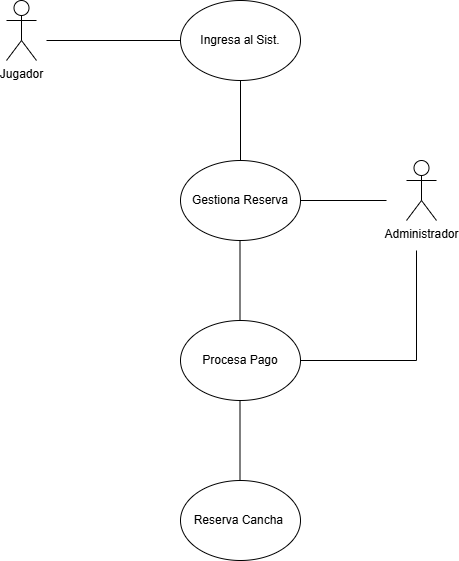

The diagram above was exported from draw.io. Its source (the exported page's mxGraphModel, read from the mxfile embedded in the PNG):
<mxGraphModel dx="1281" dy="623" grid="1" gridSize="10" guides="1" tooltips="1" connect="1" arrows="1" fold="1" page="1" pageScale="1" pageWidth="827" pageHeight="1169" math="0" shadow="0">
  <root>
    <mxCell id="0" />
    <mxCell id="1" parent="0" />
    <mxCell id="bozq-EsXwqbuIac1fQuy-1" value="&lt;font style=&quot;vertical-align: inherit;&quot;&gt;&lt;font style=&quot;vertical-align: inherit;&quot;&gt;Jugador&lt;/font&gt;&lt;/font&gt;" style="shape=umlActor;verticalLabelPosition=bottom;verticalAlign=top;html=1;outlineConnect=0;" vertex="1" parent="1">
      <mxGeometry x="120" y="80" width="30" height="60" as="geometry" />
    </mxCell>
    <mxCell id="bozq-EsXwqbuIac1fQuy-2" value="&lt;font style=&quot;vertical-align: inherit;&quot;&gt;&lt;font style=&quot;vertical-align: inherit;&quot;&gt;Ingresa al Sist.&lt;/font&gt;&lt;/font&gt;" style="ellipse;whiteSpace=wrap;html=1;" vertex="1" parent="1">
      <mxGeometry x="294" y="80" width="120" height="80" as="geometry" />
    </mxCell>
    <mxCell id="bozq-EsXwqbuIac1fQuy-3" value="&lt;font style=&quot;vertical-align: inherit;&quot;&gt;&lt;font style=&quot;vertical-align: inherit;&quot;&gt;Gestiona Reserva&lt;/font&gt;&lt;/font&gt;" style="ellipse;whiteSpace=wrap;html=1;" vertex="1" parent="1">
      <mxGeometry x="294" y="240" width="120" height="80" as="geometry" />
    </mxCell>
    <mxCell id="bozq-EsXwqbuIac1fQuy-4" value="&lt;font style=&quot;vertical-align: inherit;&quot;&gt;&lt;font style=&quot;vertical-align: inherit;&quot;&gt;Procesa Pago&lt;/font&gt;&lt;/font&gt;" style="ellipse;whiteSpace=wrap;html=1;" vertex="1" parent="1">
      <mxGeometry x="294" y="400" width="120" height="80" as="geometry" />
    </mxCell>
    <mxCell id="bozq-EsXwqbuIac1fQuy-5" value="&lt;font style=&quot;vertical-align: inherit;&quot;&gt;&lt;font style=&quot;vertical-align: inherit;&quot;&gt;Reserva Cancha&amp;nbsp;&lt;/font&gt;&lt;/font&gt;" style="ellipse;whiteSpace=wrap;html=1;" vertex="1" parent="1">
      <mxGeometry x="294" y="560" width="120" height="80" as="geometry" />
    </mxCell>
    <mxCell id="bozq-EsXwqbuIac1fQuy-6" value="&lt;font style=&quot;vertical-align: inherit;&quot;&gt;&lt;font style=&quot;vertical-align: inherit;&quot;&gt;Administrador&lt;/font&gt;&lt;/font&gt;" style="shape=umlActor;verticalLabelPosition=bottom;verticalAlign=top;html=1;outlineConnect=0;" vertex="1" parent="1">
      <mxGeometry x="520" y="240" width="30" height="60" as="geometry" />
    </mxCell>
    <mxCell id="bozq-EsXwqbuIac1fQuy-7" value="" style="endArrow=none;html=1;rounded=0;entryX=0;entryY=0.5;entryDx=0;entryDy=0;" edge="1" parent="1" target="bozq-EsXwqbuIac1fQuy-2">
      <mxGeometry width="50" height="50" relative="1" as="geometry">
        <mxPoint x="160" y="120" as="sourcePoint" />
        <mxPoint x="440" y="300" as="targetPoint" />
      </mxGeometry>
    </mxCell>
    <mxCell id="bozq-EsXwqbuIac1fQuy-8" value="" style="endArrow=none;html=1;rounded=0;entryX=0.5;entryY=1;entryDx=0;entryDy=0;exitX=0.5;exitY=0;exitDx=0;exitDy=0;" edge="1" parent="1" source="bozq-EsXwqbuIac1fQuy-3" target="bozq-EsXwqbuIac1fQuy-2">
      <mxGeometry width="50" height="50" relative="1" as="geometry">
        <mxPoint x="390" y="350" as="sourcePoint" />
        <mxPoint x="440" y="300" as="targetPoint" />
      </mxGeometry>
    </mxCell>
    <mxCell id="bozq-EsXwqbuIac1fQuy-9" value="" style="endArrow=none;html=1;rounded=0;entryX=0.5;entryY=1;entryDx=0;entryDy=0;exitX=0.5;exitY=0;exitDx=0;exitDy=0;" edge="1" parent="1">
      <mxGeometry width="50" height="50" relative="1" as="geometry">
        <mxPoint x="353.5" y="400" as="sourcePoint" />
        <mxPoint x="353.5" y="320" as="targetPoint" />
      </mxGeometry>
    </mxCell>
    <mxCell id="bozq-EsXwqbuIac1fQuy-10" value="" style="endArrow=none;html=1;rounded=0;entryX=0.5;entryY=1;entryDx=0;entryDy=0;exitX=0.5;exitY=0;exitDx=0;exitDy=0;" edge="1" parent="1">
      <mxGeometry width="50" height="50" relative="1" as="geometry">
        <mxPoint x="353.5" y="560" as="sourcePoint" />
        <mxPoint x="353.5" y="480" as="targetPoint" />
      </mxGeometry>
    </mxCell>
    <mxCell id="bozq-EsXwqbuIac1fQuy-11" value="" style="endArrow=none;html=1;rounded=0;exitX=1;exitY=0.5;exitDx=0;exitDy=0;" edge="1" parent="1" source="bozq-EsXwqbuIac1fQuy-3">
      <mxGeometry width="50" height="50" relative="1" as="geometry">
        <mxPoint x="384" y="270" as="sourcePoint" />
        <mxPoint x="500" y="280" as="targetPoint" />
      </mxGeometry>
    </mxCell>
    <mxCell id="bozq-EsXwqbuIac1fQuy-12" value="" style="endArrow=none;html=1;rounded=0;exitX=1;exitY=0.5;exitDx=0;exitDy=0;" edge="1" parent="1" source="bozq-EsXwqbuIac1fQuy-4">
      <mxGeometry width="50" height="50" relative="1" as="geometry">
        <mxPoint x="390" y="350" as="sourcePoint" />
        <mxPoint x="530" y="330" as="targetPoint" />
        <Array as="points">
          <mxPoint x="530" y="440" />
        </Array>
      </mxGeometry>
    </mxCell>
  </root>
</mxGraphModel>